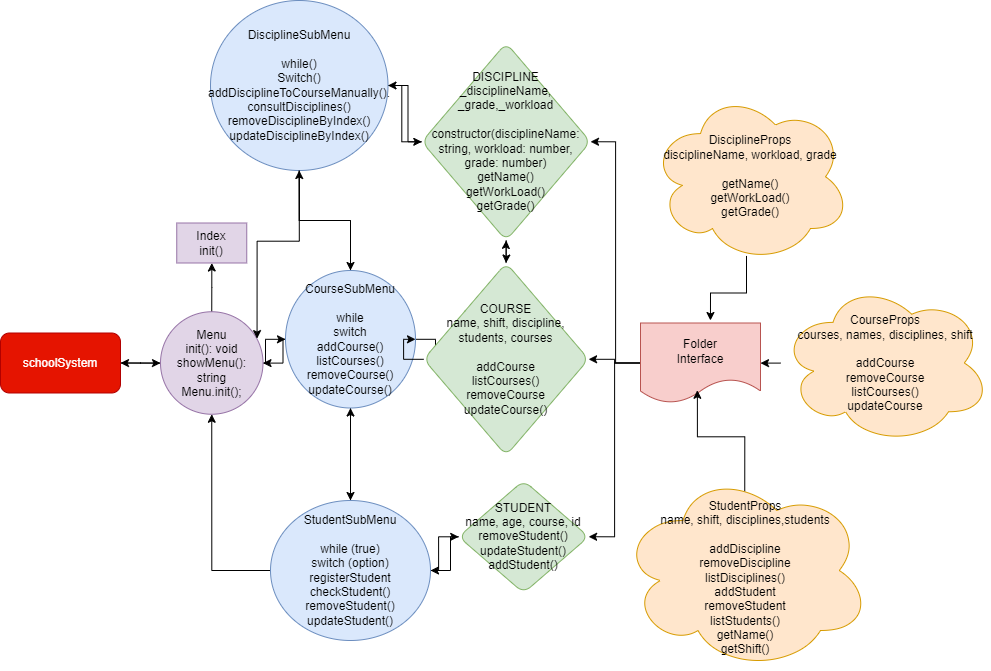

The diagram above was exported from draw.io. Its source (the exported page's mxGraphModel, read from the mxfile embedded in the PNG):
<mxGraphModel dx="2045" dy="622" grid="1" gridSize="10" guides="1" tooltips="1" connect="1" arrows="1" fold="1" page="1" pageScale="1" pageWidth="850" pageHeight="1100" background="#FFFFFF" math="0" shadow="0">
  <root>
    <mxCell id="0" />
    <mxCell id="1" parent="0" />
    <mxCell id="Eqj8AIhGelePD1dGjoXo-7" value="" style="edgeStyle=orthogonalEdgeStyle;rounded=0;orthogonalLoop=1;jettySize=auto;html=1;" edge="1" parent="1" source="Eqj8AIhGelePD1dGjoXo-5" target="Eqj8AIhGelePD1dGjoXo-16">
      <mxGeometry relative="1" as="geometry">
        <mxPoint x="-450" y="447.5" as="targetPoint" />
      </mxGeometry>
    </mxCell>
    <mxCell id="Eqj8AIhGelePD1dGjoXo-5" value="schoolSystem" style="rounded=1;whiteSpace=wrap;html=1;fillColor=#e51400;fontColor=#ffffff;strokeColor=#B20000;movable=1;resizable=1;rotatable=1;deletable=1;editable=1;locked=0;connectable=1;" vertex="1" parent="1">
      <mxGeometry x="-640" y="412.5" width="120" height="60" as="geometry" />
    </mxCell>
    <mxCell id="Eqj8AIhGelePD1dGjoXo-9" value="" style="edgeStyle=orthogonalEdgeStyle;rounded=0;orthogonalLoop=1;jettySize=auto;html=1;" edge="1" parent="1" source="Eqj8AIhGelePD1dGjoXo-6" target="Eqj8AIhGelePD1dGjoXo-8">
      <mxGeometry relative="1" as="geometry" />
    </mxCell>
    <mxCell id="Eqj8AIhGelePD1dGjoXo-14" value="" style="edgeStyle=orthogonalEdgeStyle;rounded=0;orthogonalLoop=1;jettySize=auto;html=1;" edge="1" parent="1" source="Eqj8AIhGelePD1dGjoXo-6" target="Eqj8AIhGelePD1dGjoXo-13">
      <mxGeometry relative="1" as="geometry" />
    </mxCell>
    <mxCell id="Eqj8AIhGelePD1dGjoXo-31" value="" style="edgeStyle=orthogonalEdgeStyle;rounded=0;orthogonalLoop=1;jettySize=auto;html=1;" edge="1" parent="1" source="Eqj8AIhGelePD1dGjoXo-6" target="Eqj8AIhGelePD1dGjoXo-30">
      <mxGeometry relative="1" as="geometry" />
    </mxCell>
    <mxCell id="Eqj8AIhGelePD1dGjoXo-34" value="" style="edgeStyle=orthogonalEdgeStyle;rounded=0;orthogonalLoop=1;jettySize=auto;html=1;" edge="1" parent="1" source="Eqj8AIhGelePD1dGjoXo-6" target="Eqj8AIhGelePD1dGjoXo-16">
      <mxGeometry relative="1" as="geometry" />
    </mxCell>
    <mxCell id="Eqj8AIhGelePD1dGjoXo-6" value="CourseSubMenu&lt;br&gt;&lt;br style=&quot;border-color: var(--border-color);&quot;&gt;while&lt;br style=&quot;border-color: var(--border-color);&quot;&gt;switch&lt;br style=&quot;border-color: var(--border-color);&quot;&gt;addCourse()&lt;br style=&quot;border-color: var(--border-color);&quot;&gt;listCourses()&lt;br style=&quot;border-color: var(--border-color);&quot;&gt;&lt;div style=&quot;border-color: var(--border-color);&quot;&gt;removeCourse()&lt;/div&gt;&lt;div style=&quot;border-color: var(--border-color);&quot;&gt;updateCourse()&lt;/div&gt;" style="ellipse;whiteSpace=wrap;html=1;rounded=1;fillColor=#dae8fc;strokeColor=#6c8ebf;" vertex="1" parent="1">
      <mxGeometry x="-355" y="350" width="130" height="137.5" as="geometry" />
    </mxCell>
    <mxCell id="Eqj8AIhGelePD1dGjoXo-23" value="" style="edgeStyle=orthogonalEdgeStyle;rounded=0;orthogonalLoop=1;jettySize=auto;html=1;" edge="1" parent="1" source="Eqj8AIhGelePD1dGjoXo-8" target="Eqj8AIhGelePD1dGjoXo-6">
      <mxGeometry relative="1" as="geometry" />
    </mxCell>
    <mxCell id="Eqj8AIhGelePD1dGjoXo-29" value="" style="edgeStyle=orthogonalEdgeStyle;rounded=0;orthogonalLoop=1;jettySize=auto;html=1;" edge="1" parent="1" source="Eqj8AIhGelePD1dGjoXo-8" target="Eqj8AIhGelePD1dGjoXo-28">
      <mxGeometry relative="1" as="geometry" />
    </mxCell>
    <mxCell id="Eqj8AIhGelePD1dGjoXo-8" value="DisciplineSubMenu&lt;br&gt;&lt;br&gt;&lt;div&gt;while()&lt;/div&gt;&lt;div&gt;Switch()&lt;/div&gt;&lt;div&gt;addDisciplineToCourseManually()&lt;span style=&quot;background-color: initial;&quot;&gt;.&lt;/span&gt;&lt;/div&gt;&lt;div&gt;consultDisciplines()&lt;/div&gt;&lt;div&gt;removeDisciplineByIndex()&lt;/div&gt;&lt;div&gt;updateDisciplineByIndex()&lt;/div&gt;" style="ellipse;whiteSpace=wrap;html=1;rounded=1;fillColor=#dae8fc;strokeColor=#6c8ebf;" vertex="1" parent="1">
      <mxGeometry x="-430" y="80" width="177.5" height="170" as="geometry" />
    </mxCell>
    <mxCell id="Eqj8AIhGelePD1dGjoXo-22" value="" style="edgeStyle=orthogonalEdgeStyle;rounded=0;orthogonalLoop=1;jettySize=auto;html=1;" edge="1" parent="1" source="Eqj8AIhGelePD1dGjoXo-13" target="Eqj8AIhGelePD1dGjoXo-6">
      <mxGeometry relative="1" as="geometry" />
    </mxCell>
    <mxCell id="Eqj8AIhGelePD1dGjoXo-33" value="" style="edgeStyle=orthogonalEdgeStyle;rounded=0;orthogonalLoop=1;jettySize=auto;html=1;" edge="1" parent="1" source="Eqj8AIhGelePD1dGjoXo-13" target="Eqj8AIhGelePD1dGjoXo-32">
      <mxGeometry relative="1" as="geometry" />
    </mxCell>
    <mxCell id="Eqj8AIhGelePD1dGjoXo-76" style="edgeStyle=orthogonalEdgeStyle;rounded=0;orthogonalLoop=1;jettySize=auto;html=1;" edge="1" parent="1" source="Eqj8AIhGelePD1dGjoXo-13" target="Eqj8AIhGelePD1dGjoXo-16">
      <mxGeometry relative="1" as="geometry" />
    </mxCell>
    <mxCell id="Eqj8AIhGelePD1dGjoXo-13" value="StudentSubMenu&lt;br&gt;&lt;br&gt;&lt;div&gt;while (true)&lt;/div&gt;&lt;div&gt;switch (option)&lt;/div&gt;&lt;div&gt;registerStudent&lt;/div&gt;&lt;div&gt;&lt;span style=&quot;background-color: initial;&quot;&gt;checkStudent()&lt;/span&gt;&lt;br&gt;&lt;/div&gt;&lt;div&gt;&lt;span style=&quot;background-color: initial;&quot;&gt;removeStudent()&lt;/span&gt;&lt;br&gt;&lt;/div&gt;&lt;div&gt;&lt;span style=&quot;background-color: initial;&quot;&gt;updateStudent()&lt;/span&gt;&lt;br&gt;&lt;/div&gt;" style="ellipse;whiteSpace=wrap;html=1;rounded=1;fillColor=#dae8fc;strokeColor=#6c8ebf;" vertex="1" parent="1">
      <mxGeometry x="-370" y="580" width="160" height="140" as="geometry" />
    </mxCell>
    <mxCell id="Eqj8AIhGelePD1dGjoXo-19" style="edgeStyle=orthogonalEdgeStyle;rounded=0;orthogonalLoop=1;jettySize=auto;html=1;" edge="1" parent="1" source="Eqj8AIhGelePD1dGjoXo-16" target="Eqj8AIhGelePD1dGjoXo-6">
      <mxGeometry relative="1" as="geometry" />
    </mxCell>
    <mxCell id="Eqj8AIhGelePD1dGjoXo-21" value="" style="edgeStyle=orthogonalEdgeStyle;rounded=0;orthogonalLoop=1;jettySize=auto;html=1;" edge="1" parent="1" source="Eqj8AIhGelePD1dGjoXo-16" target="Eqj8AIhGelePD1dGjoXo-20">
      <mxGeometry relative="1" as="geometry" />
    </mxCell>
    <mxCell id="Eqj8AIhGelePD1dGjoXo-73" style="edgeStyle=orthogonalEdgeStyle;rounded=0;orthogonalLoop=1;jettySize=auto;html=1;entryX=1;entryY=0.5;entryDx=0;entryDy=0;" edge="1" parent="1" source="Eqj8AIhGelePD1dGjoXo-16" target="Eqj8AIhGelePD1dGjoXo-5">
      <mxGeometry relative="1" as="geometry" />
    </mxCell>
    <mxCell id="Eqj8AIhGelePD1dGjoXo-16" value="Menu&lt;br&gt;init(): void&lt;br&gt;showMenu(): string&lt;br&gt;Menu.init();" style="ellipse;whiteSpace=wrap;html=1;aspect=fixed;fillColor=#e1d5e7;strokeColor=#9673a6;" vertex="1" parent="1">
      <mxGeometry x="-480" y="391.25" width="102.5" height="102.5" as="geometry" />
    </mxCell>
    <mxCell id="Eqj8AIhGelePD1dGjoXo-20" value="Index&lt;br&gt;init()" style="whiteSpace=wrap;html=1;fillColor=#e1d5e7;strokeColor=#9673a6;" vertex="1" parent="1">
      <mxGeometry x="-463.75" y="302.5" width="70" height="40" as="geometry" />
    </mxCell>
    <mxCell id="Eqj8AIhGelePD1dGjoXo-36" style="edgeStyle=orthogonalEdgeStyle;rounded=0;orthogonalLoop=1;jettySize=auto;html=1;entryX=1;entryY=0.5;entryDx=0;entryDy=0;" edge="1" parent="1" source="Eqj8AIhGelePD1dGjoXo-28" target="Eqj8AIhGelePD1dGjoXo-8">
      <mxGeometry relative="1" as="geometry" />
    </mxCell>
    <mxCell id="Eqj8AIhGelePD1dGjoXo-39" style="edgeStyle=orthogonalEdgeStyle;rounded=0;orthogonalLoop=1;jettySize=auto;html=1;entryX=0.5;entryY=0;entryDx=0;entryDy=0;" edge="1" parent="1" source="Eqj8AIhGelePD1dGjoXo-28" target="Eqj8AIhGelePD1dGjoXo-30">
      <mxGeometry relative="1" as="geometry" />
    </mxCell>
    <mxCell id="Eqj8AIhGelePD1dGjoXo-28" value="DISCIPLINE&lt;br&gt;_disciplineName, _grade,_workload&lt;br&gt;&lt;br&gt;constructor(disciplineName: string, workload: number, grade: number)&lt;br&gt;getName()&lt;br style=&quot;border-color: var(--border-color);&quot;&gt;getWorkLoad()&lt;br style=&quot;border-color: var(--border-color);&quot;&gt;getGrade()" style="rhombus;whiteSpace=wrap;html=1;rounded=1;fillColor=#d5e8d4;strokeColor=#82b366;" vertex="1" parent="1">
      <mxGeometry x="-218.74" y="122.5" width="168.75" height="197.5" as="geometry" />
    </mxCell>
    <mxCell id="Eqj8AIhGelePD1dGjoXo-38" value="" style="edgeStyle=orthogonalEdgeStyle;rounded=0;orthogonalLoop=1;jettySize=auto;html=1;" edge="1" parent="1">
      <mxGeometry relative="1" as="geometry">
        <mxPoint x="-134.69275862068974" y="451.267959770115" as="sourcePoint" />
        <mxPoint x="-134.70999999999975" y="361.25" as="targetPoint" />
      </mxGeometry>
    </mxCell>
    <mxCell id="Eqj8AIhGelePD1dGjoXo-77" style="edgeStyle=orthogonalEdgeStyle;rounded=0;orthogonalLoop=1;jettySize=auto;html=1;" edge="1" parent="1" source="Eqj8AIhGelePD1dGjoXo-30" target="Eqj8AIhGelePD1dGjoXo-28">
      <mxGeometry relative="1" as="geometry" />
    </mxCell>
    <mxCell id="Eqj8AIhGelePD1dGjoXo-81" style="edgeStyle=orthogonalEdgeStyle;rounded=0;orthogonalLoop=1;jettySize=auto;html=1;" edge="1" parent="1" source="Eqj8AIhGelePD1dGjoXo-30" target="Eqj8AIhGelePD1dGjoXo-6">
      <mxGeometry relative="1" as="geometry" />
    </mxCell>
    <mxCell id="Eqj8AIhGelePD1dGjoXo-30" value="COURSE&lt;br&gt;name, shift, discipline, students, courses&lt;br&gt;&lt;br&gt;addCourse&lt;br&gt;listCourses()&lt;br&gt;removeCourse&lt;br&gt;updateCourse()" style="rhombus;whiteSpace=wrap;html=1;rounded=1;fillColor=#d5e8d4;strokeColor=#82b366;" vertex="1" parent="1">
      <mxGeometry x="-216.87" y="342.5" width="165" height="192.5" as="geometry" />
    </mxCell>
    <mxCell id="Eqj8AIhGelePD1dGjoXo-37" style="edgeStyle=orthogonalEdgeStyle;rounded=0;orthogonalLoop=1;jettySize=auto;html=1;entryX=1;entryY=0.5;entryDx=0;entryDy=0;" edge="1" parent="1" source="Eqj8AIhGelePD1dGjoXo-32" target="Eqj8AIhGelePD1dGjoXo-13">
      <mxGeometry relative="1" as="geometry" />
    </mxCell>
    <mxCell id="Eqj8AIhGelePD1dGjoXo-32" value="STUDENT&lt;br&gt;name, age, course, id&lt;br&gt;removeStudent()&lt;br&gt;updateStudent()&lt;br&gt;addStudent()" style="rhombus;whiteSpace=wrap;html=1;rounded=1;fillColor=#d5e8d4;strokeColor=#82b366;" vertex="1" parent="1">
      <mxGeometry x="-181.87" y="560" width="130" height="112.5" as="geometry" />
    </mxCell>
    <mxCell id="Eqj8AIhGelePD1dGjoXo-50" value="" style="edgeStyle=orthogonalEdgeStyle;rounded=0;orthogonalLoop=1;jettySize=auto;html=1;" edge="1" parent="1" source="Eqj8AIhGelePD1dGjoXo-41" target="Eqj8AIhGelePD1dGjoXo-30">
      <mxGeometry relative="1" as="geometry" />
    </mxCell>
    <mxCell id="Eqj8AIhGelePD1dGjoXo-57" style="edgeStyle=orthogonalEdgeStyle;rounded=0;orthogonalLoop=1;jettySize=auto;html=1;entryX=1;entryY=0.5;entryDx=0;entryDy=0;" edge="1" parent="1" source="Eqj8AIhGelePD1dGjoXo-41" target="Eqj8AIhGelePD1dGjoXo-32">
      <mxGeometry relative="1" as="geometry" />
    </mxCell>
    <mxCell id="Eqj8AIhGelePD1dGjoXo-58" style="edgeStyle=orthogonalEdgeStyle;rounded=0;orthogonalLoop=1;jettySize=auto;html=1;entryX=1;entryY=0.5;entryDx=0;entryDy=0;" edge="1" parent="1" source="Eqj8AIhGelePD1dGjoXo-41" target="Eqj8AIhGelePD1dGjoXo-28">
      <mxGeometry relative="1" as="geometry" />
    </mxCell>
    <mxCell id="Eqj8AIhGelePD1dGjoXo-41" value="Folder&lt;br&gt;Interface" style="shape=document;whiteSpace=wrap;html=1;boundedLbl=1;rounded=1;fillColor=#f8cecc;strokeColor=#b85450;" vertex="1" parent="1">
      <mxGeometry y="402.5" width="120" height="80" as="geometry" />
    </mxCell>
    <mxCell id="Eqj8AIhGelePD1dGjoXo-44" value="DisciplineProps&lt;br&gt;&lt;div&gt;disciplineName,&amp;nbsp;&lt;span style=&quot;background-color: initial;&quot;&gt;workload,&amp;nbsp;&lt;/span&gt;&lt;span style=&quot;background-color: initial;&quot;&gt;grade&lt;/span&gt;&lt;/div&gt;&lt;br&gt;getName()&lt;br&gt;getWorkLoad()&lt;br&gt;getGrade()" style="ellipse;shape=cloud;whiteSpace=wrap;html=1;rounded=1;fillColor=#ffe6cc;strokeColor=#d79b00;" vertex="1" parent="1">
      <mxGeometry x="10" y="170" width="200" height="172.5" as="geometry" />
    </mxCell>
    <mxCell id="Eqj8AIhGelePD1dGjoXo-54" value="" style="edgeStyle=orthogonalEdgeStyle;rounded=0;orthogonalLoop=1;jettySize=auto;html=1;" edge="1" parent="1" source="Eqj8AIhGelePD1dGjoXo-46" target="Eqj8AIhGelePD1dGjoXo-41">
      <mxGeometry relative="1" as="geometry" />
    </mxCell>
    <mxCell id="Eqj8AIhGelePD1dGjoXo-46" value="CourseProps&lt;br&gt;courses, names, disciplines, shift&lt;br&gt;&lt;br&gt;addCourse&lt;br&gt;removeCourse&lt;br&gt;listCourses()&lt;br&gt;updateCourse" style="ellipse;shape=cloud;whiteSpace=wrap;html=1;rounded=1;fillColor=#ffe6cc;strokeColor=#d79b00;" vertex="1" parent="1">
      <mxGeometry x="140" y="361.25" width="210" height="162.5" as="geometry" />
    </mxCell>
    <mxCell id="Eqj8AIhGelePD1dGjoXo-48" value="&lt;br&gt;StudentProps&lt;br&gt;name, shift, disciplines,students&lt;br&gt;&lt;br&gt;addDiscipline&lt;br&gt;removeDiscipline&lt;br&gt;listDisciplines()&lt;br&gt;addStudent&lt;br&gt;removeStudent&lt;br&gt;listStudents()&lt;br&gt;getName()&lt;br&gt;getShift()" style="ellipse;shape=cloud;whiteSpace=wrap;html=1;rounded=1;fillColor=#ffe6cc;strokeColor=#d79b00;" vertex="1" parent="1">
      <mxGeometry x="-20" y="550" width="250" height="200" as="geometry" />
    </mxCell>
    <mxCell id="Eqj8AIhGelePD1dGjoXo-53" style="edgeStyle=orthogonalEdgeStyle;rounded=0;orthogonalLoop=1;jettySize=auto;html=1;entryX=0.474;entryY=0.841;entryDx=0;entryDy=0;entryPerimeter=0;exitX=0.497;exitY=0.103;exitDx=0;exitDy=0;exitPerimeter=0;" edge="1" parent="1" source="Eqj8AIhGelePD1dGjoXo-48" target="Eqj8AIhGelePD1dGjoXo-41">
      <mxGeometry relative="1" as="geometry">
        <mxPoint x="105" y="560" as="sourcePoint" />
      </mxGeometry>
    </mxCell>
    <mxCell id="Eqj8AIhGelePD1dGjoXo-55" style="edgeStyle=orthogonalEdgeStyle;rounded=0;orthogonalLoop=1;jettySize=auto;html=1;entryX=0.583;entryY=-0.031;entryDx=0;entryDy=0;entryPerimeter=0;exitX=0.48;exitY=0.959;exitDx=0;exitDy=0;exitPerimeter=0;" edge="1" parent="1" source="Eqj8AIhGelePD1dGjoXo-44" target="Eqj8AIhGelePD1dGjoXo-41">
      <mxGeometry relative="1" as="geometry" />
    </mxCell>
    <mxCell id="Eqj8AIhGelePD1dGjoXo-75" style="edgeStyle=orthogonalEdgeStyle;rounded=0;orthogonalLoop=1;jettySize=auto;html=1;entryX=0.942;entryY=0.262;entryDx=0;entryDy=0;entryPerimeter=0;" edge="1" parent="1" source="Eqj8AIhGelePD1dGjoXo-8" target="Eqj8AIhGelePD1dGjoXo-16">
      <mxGeometry relative="1" as="geometry" />
    </mxCell>
  </root>
</mxGraphModel>